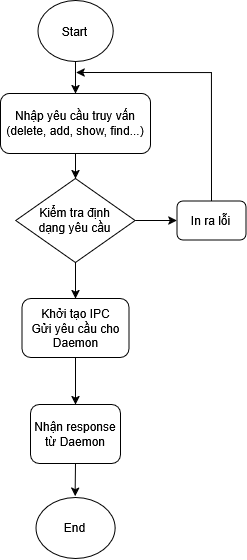

The diagram above was exported from draw.io. Its source (the exported page's mxGraphModel, read from the mxfile embedded in the PNG):
<mxGraphModel dx="2703" dy="1520" grid="0" gridSize="10" guides="1" tooltips="1" connect="1" arrows="1" fold="1" page="0" pageScale="1" pageWidth="850" pageHeight="1100" math="0" shadow="0">
  <root>
    <mxCell id="0" />
    <mxCell id="1" parent="0" />
    <mxCell id="2" value="" style="group" vertex="1" connectable="0" parent="1">
      <mxGeometry x="-516.9999999999999" y="-105" width="245.39999999999998" height="558" as="geometry" />
    </mxCell>
    <mxCell id="3" style="edgeStyle=orthogonalEdgeStyle;rounded=0;orthogonalLoop=1;jettySize=auto;html=1;exitX=0.5;exitY=1;exitDx=0;exitDy=0;entryX=0.5;entryY=0;entryDx=0;entryDy=0;" edge="1" parent="2" source="4" target="6">
      <mxGeometry relative="1" as="geometry" />
    </mxCell>
    <mxCell id="4" value="Start" style="ellipse;whiteSpace=wrap;html=1;" vertex="1" parent="2">
      <mxGeometry x="37.39999999999998" width="75.19" height="61" as="geometry" />
    </mxCell>
    <mxCell id="5" style="edgeStyle=orthogonalEdgeStyle;rounded=0;orthogonalLoop=1;jettySize=auto;html=1;exitX=0.5;exitY=1;exitDx=0;exitDy=0;" edge="1" parent="2" source="6" target="11">
      <mxGeometry relative="1" as="geometry" />
    </mxCell>
    <mxCell id="6" value="&lt;div&gt;Nhập yêu cầu truy vấn&lt;/div&gt;&lt;div&gt;(delete, add, show, find...)&lt;/div&gt;" style="rounded=1;whiteSpace=wrap;html=1;" vertex="1" parent="2">
      <mxGeometry y="93" width="150" height="60" as="geometry" />
    </mxCell>
    <mxCell id="7" style="edgeStyle=orthogonalEdgeStyle;rounded=0;orthogonalLoop=1;jettySize=auto;html=1;exitX=0.5;exitY=0;exitDx=0;exitDy=0;" edge="1" parent="2" source="8">
      <mxGeometry relative="1" as="geometry">
        <mxPoint x="75.54285714285709" y="71.95238095238096" as="targetPoint" />
        <Array as="points">
          <mxPoint x="210.39999999999998" y="72" />
        </Array>
      </mxGeometry>
    </mxCell>
    <mxCell id="8" value="In ra lỗi" style="rounded=1;whiteSpace=wrap;html=1;" vertex="1" parent="2">
      <mxGeometry x="176.39999999999998" y="200.5" width="69" height="39" as="geometry" />
    </mxCell>
    <mxCell id="9" style="edgeStyle=orthogonalEdgeStyle;rounded=0;orthogonalLoop=1;jettySize=auto;html=1;exitX=1;exitY=0.5;exitDx=0;exitDy=0;entryX=0;entryY=0.5;entryDx=0;entryDy=0;" edge="1" parent="2" source="11" target="8">
      <mxGeometry relative="1" as="geometry" />
    </mxCell>
    <mxCell id="10" style="edgeStyle=orthogonalEdgeStyle;rounded=0;orthogonalLoop=1;jettySize=auto;html=1;exitX=0.5;exitY=1;exitDx=0;exitDy=0;" edge="1" parent="2" source="11" target="13">
      <mxGeometry relative="1" as="geometry" />
    </mxCell>
    <mxCell id="11" value="&lt;div&gt;Kiểm tra định&lt;/div&gt;&lt;div&gt;dạng yêu cầu&lt;/div&gt;" style="rhombus;whiteSpace=wrap;html=1;" vertex="1" parent="2">
      <mxGeometry x="15.299999999999955" y="178" width="119.4" height="84" as="geometry" />
    </mxCell>
    <mxCell id="12" style="edgeStyle=orthogonalEdgeStyle;rounded=0;orthogonalLoop=1;jettySize=auto;html=1;exitX=0.5;exitY=1;exitDx=0;exitDy=0;" edge="1" parent="2" source="13" target="15">
      <mxGeometry relative="1" as="geometry" />
    </mxCell>
    <mxCell id="13" value="&lt;div&gt;Khởi tạo IPC&lt;/div&gt;&lt;div&gt;Gửi yêu cầu cho Daemon&lt;/div&gt;" style="rounded=1;whiteSpace=wrap;html=1;" vertex="1" parent="2">
      <mxGeometry x="21.5" y="298" width="107" height="59" as="geometry" />
    </mxCell>
    <mxCell id="14" style="edgeStyle=orthogonalEdgeStyle;rounded=0;orthogonalLoop=1;jettySize=auto;html=1;exitX=0.5;exitY=1;exitDx=0;exitDy=0;" edge="1" parent="2" source="15">
      <mxGeometry relative="1" as="geometry">
        <mxPoint x="74.59047619047612" y="495.7619047619048" as="targetPoint" />
      </mxGeometry>
    </mxCell>
    <mxCell id="15" value="Nhận response từ Daemon" style="rounded=1;whiteSpace=wrap;html=1;" vertex="1" parent="2">
      <mxGeometry x="30" y="404" width="90" height="59" as="geometry" />
    </mxCell>
    <mxCell id="16" value="End" style="ellipse;whiteSpace=wrap;html=1;" vertex="1" parent="2">
      <mxGeometry x="35.44999999999993" y="497" width="79.1" height="61" as="geometry" />
    </mxCell>
  </root>
</mxGraphModel>